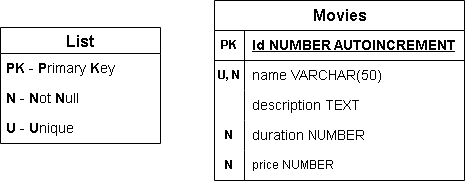

The diagram above was exported from draw.io. Its source (the exported page's mxGraphModel, read from the mxfile embedded in the PNG):
<mxGraphModel dx="1434" dy="750" grid="1" gridSize="10" guides="1" tooltips="1" connect="1" arrows="1" fold="1" page="1" pageScale="1" pageWidth="827" pageHeight="1169" math="0" shadow="0">
  <root>
    <mxCell id="0" />
    <mxCell id="1" parent="0" />
    <mxCell id="qEZ4WOj8l5GqjFdhC3U2-1" value="&lt;font style=&quot;font-size: 16px;&quot;&gt;Movies&lt;/font&gt;" style="shape=table;startSize=30;container=1;collapsible=1;childLayout=tableLayout;fixedRows=1;rowLines=0;fontStyle=1;align=center;resizeLast=1;html=1;" vertex="1" parent="1">
      <mxGeometry x="414" y="350" width="250" height="180" as="geometry" />
    </mxCell>
    <mxCell id="qEZ4WOj8l5GqjFdhC3U2-2" value="" style="shape=tableRow;horizontal=0;startSize=0;swimlaneHead=0;swimlaneBody=0;fillColor=none;collapsible=0;dropTarget=0;points=[[0,0.5],[1,0.5]];portConstraint=eastwest;top=0;left=0;right=0;bottom=1;" vertex="1" parent="qEZ4WOj8l5GqjFdhC3U2-1">
      <mxGeometry y="30" width="250" height="30" as="geometry" />
    </mxCell>
    <mxCell id="qEZ4WOj8l5GqjFdhC3U2-3" value="PK" style="shape=partialRectangle;connectable=0;fillColor=none;top=0;left=0;bottom=0;right=0;fontStyle=1;overflow=hidden;whiteSpace=wrap;html=1;" vertex="1" parent="qEZ4WOj8l5GqjFdhC3U2-2">
      <mxGeometry width="30" height="30" as="geometry">
        <mxRectangle width="30" height="30" as="alternateBounds" />
      </mxGeometry>
    </mxCell>
    <mxCell id="qEZ4WOj8l5GqjFdhC3U2-4" value="&lt;span style=&quot;font-size: 14px;&quot;&gt;Id NUMBER AUTOINCREMENT&lt;/span&gt;" style="shape=partialRectangle;connectable=0;fillColor=none;top=0;left=0;bottom=0;right=0;align=left;spacingLeft=6;fontStyle=5;overflow=hidden;whiteSpace=wrap;html=1;" vertex="1" parent="qEZ4WOj8l5GqjFdhC3U2-2">
      <mxGeometry x="30" width="220" height="30" as="geometry">
        <mxRectangle width="220" height="30" as="alternateBounds" />
      </mxGeometry>
    </mxCell>
    <mxCell id="qEZ4WOj8l5GqjFdhC3U2-5" value="" style="shape=tableRow;horizontal=0;startSize=0;swimlaneHead=0;swimlaneBody=0;fillColor=none;collapsible=0;dropTarget=0;points=[[0,0.5],[1,0.5]];portConstraint=eastwest;top=0;left=0;right=0;bottom=0;" vertex="1" parent="qEZ4WOj8l5GqjFdhC3U2-1">
      <mxGeometry y="60" width="250" height="30" as="geometry" />
    </mxCell>
    <mxCell id="qEZ4WOj8l5GqjFdhC3U2-6" value="&lt;b&gt;U, N&lt;/b&gt;" style="shape=partialRectangle;connectable=0;fillColor=none;top=0;left=0;bottom=0;right=0;editable=1;overflow=hidden;whiteSpace=wrap;html=1;" vertex="1" parent="qEZ4WOj8l5GqjFdhC3U2-5">
      <mxGeometry width="30" height="30" as="geometry">
        <mxRectangle width="30" height="30" as="alternateBounds" />
      </mxGeometry>
    </mxCell>
    <mxCell id="qEZ4WOj8l5GqjFdhC3U2-7" value="&lt;span style=&quot;font-size: 14px;&quot;&gt;name VARCHAR(50)&lt;/span&gt;" style="shape=partialRectangle;connectable=0;fillColor=none;top=0;left=0;bottom=0;right=0;align=left;spacingLeft=6;overflow=hidden;whiteSpace=wrap;html=1;" vertex="1" parent="qEZ4WOj8l5GqjFdhC3U2-5">
      <mxGeometry x="30" width="220" height="30" as="geometry">
        <mxRectangle width="220" height="30" as="alternateBounds" />
      </mxGeometry>
    </mxCell>
    <mxCell id="qEZ4WOj8l5GqjFdhC3U2-8" value="" style="shape=tableRow;horizontal=0;startSize=0;swimlaneHead=0;swimlaneBody=0;fillColor=none;collapsible=0;dropTarget=0;points=[[0,0.5],[1,0.5]];portConstraint=eastwest;top=0;left=0;right=0;bottom=0;" vertex="1" parent="qEZ4WOj8l5GqjFdhC3U2-1">
      <mxGeometry y="90" width="250" height="30" as="geometry" />
    </mxCell>
    <mxCell id="qEZ4WOj8l5GqjFdhC3U2-9" value="" style="shape=partialRectangle;connectable=0;fillColor=none;top=0;left=0;bottom=0;right=0;editable=1;overflow=hidden;whiteSpace=wrap;html=1;" vertex="1" parent="qEZ4WOj8l5GqjFdhC3U2-8">
      <mxGeometry width="30" height="30" as="geometry">
        <mxRectangle width="30" height="30" as="alternateBounds" />
      </mxGeometry>
    </mxCell>
    <mxCell id="qEZ4WOj8l5GqjFdhC3U2-10" value="&lt;span style=&quot;font-size: 14px;&quot;&gt;description TEXT&lt;/span&gt;" style="shape=partialRectangle;connectable=0;fillColor=none;top=0;left=0;bottom=0;right=0;align=left;spacingLeft=6;overflow=hidden;whiteSpace=wrap;html=1;" vertex="1" parent="qEZ4WOj8l5GqjFdhC3U2-8">
      <mxGeometry x="30" width="220" height="30" as="geometry">
        <mxRectangle width="220" height="30" as="alternateBounds" />
      </mxGeometry>
    </mxCell>
    <mxCell id="qEZ4WOj8l5GqjFdhC3U2-11" value="" style="shape=tableRow;horizontal=0;startSize=0;swimlaneHead=0;swimlaneBody=0;fillColor=none;collapsible=0;dropTarget=0;points=[[0,0.5],[1,0.5]];portConstraint=eastwest;top=0;left=0;right=0;bottom=0;" vertex="1" parent="qEZ4WOj8l5GqjFdhC3U2-1">
      <mxGeometry y="120" width="250" height="30" as="geometry" />
    </mxCell>
    <mxCell id="qEZ4WOj8l5GqjFdhC3U2-12" value="&lt;b&gt;N&lt;/b&gt;" style="shape=partialRectangle;connectable=0;fillColor=none;top=0;left=0;bottom=0;right=0;editable=1;overflow=hidden;whiteSpace=wrap;html=1;" vertex="1" parent="qEZ4WOj8l5GqjFdhC3U2-11">
      <mxGeometry width="30" height="30" as="geometry">
        <mxRectangle width="30" height="30" as="alternateBounds" />
      </mxGeometry>
    </mxCell>
    <mxCell id="qEZ4WOj8l5GqjFdhC3U2-13" value="&lt;font style=&quot;font-size: 14px;&quot;&gt;duration NUMBER&lt;/font&gt;" style="shape=partialRectangle;connectable=0;fillColor=none;top=0;left=0;bottom=0;right=0;align=left;spacingLeft=6;overflow=hidden;whiteSpace=wrap;html=1;" vertex="1" parent="qEZ4WOj8l5GqjFdhC3U2-11">
      <mxGeometry x="30" width="220" height="30" as="geometry">
        <mxRectangle width="220" height="30" as="alternateBounds" />
      </mxGeometry>
    </mxCell>
    <mxCell id="qEZ4WOj8l5GqjFdhC3U2-18" style="shape=tableRow;horizontal=0;startSize=0;swimlaneHead=0;swimlaneBody=0;fillColor=none;collapsible=0;dropTarget=0;points=[[0,0.5],[1,0.5]];portConstraint=eastwest;top=0;left=0;right=0;bottom=0;" vertex="1" parent="qEZ4WOj8l5GqjFdhC3U2-1">
      <mxGeometry y="150" width="250" height="30" as="geometry" />
    </mxCell>
    <mxCell id="qEZ4WOj8l5GqjFdhC3U2-19" value="&lt;b&gt;N&lt;/b&gt;" style="shape=partialRectangle;connectable=0;fillColor=none;top=0;left=0;bottom=0;right=0;editable=1;overflow=hidden;whiteSpace=wrap;html=1;" vertex="1" parent="qEZ4WOj8l5GqjFdhC3U2-18">
      <mxGeometry width="30" height="30" as="geometry">
        <mxRectangle width="30" height="30" as="alternateBounds" />
      </mxGeometry>
    </mxCell>
    <mxCell id="qEZ4WOj8l5GqjFdhC3U2-20" value="price NUMBER" style="shape=partialRectangle;connectable=0;fillColor=none;top=0;left=0;bottom=0;right=0;align=left;spacingLeft=6;overflow=hidden;whiteSpace=wrap;html=1;" vertex="1" parent="qEZ4WOj8l5GqjFdhC3U2-18">
      <mxGeometry x="30" width="220" height="30" as="geometry">
        <mxRectangle width="220" height="30" as="alternateBounds" />
      </mxGeometry>
    </mxCell>
    <mxCell id="qEZ4WOj8l5GqjFdhC3U2-14" value="List" style="swimlane;fontStyle=1;childLayout=stackLayout;horizontal=1;startSize=26;horizontalStack=0;resizeParent=1;resizeParentMax=0;resizeLast=0;collapsible=1;marginBottom=0;align=center;fontSize=16;" vertex="1" parent="1">
      <mxGeometry x="200" y="377" width="160" height="116" as="geometry" />
    </mxCell>
    <mxCell id="qEZ4WOj8l5GqjFdhC3U2-15" value="&lt;font style=&quot;font-size: 14px;&quot;&gt;&lt;b&gt;PK &lt;/b&gt;- &lt;b&gt;P&lt;/b&gt;rimary &lt;b&gt;K&lt;/b&gt;ey&lt;/font&gt;" style="text;strokeColor=none;fillColor=none;spacingLeft=4;spacingRight=4;overflow=hidden;rotatable=0;points=[[0,0.5],[1,0.5]];portConstraint=eastwest;fontSize=12;whiteSpace=wrap;html=1;" vertex="1" parent="qEZ4WOj8l5GqjFdhC3U2-14">
      <mxGeometry y="26" width="160" height="30" as="geometry" />
    </mxCell>
    <mxCell id="qEZ4WOj8l5GqjFdhC3U2-16" value="&lt;font style=&quot;font-size: 14px;&quot;&gt;&lt;b&gt;N &lt;/b&gt;- &lt;b&gt;N&lt;/b&gt;ot &lt;b&gt;N&lt;/b&gt;ull&lt;/font&gt;" style="text;strokeColor=none;fillColor=none;spacingLeft=4;spacingRight=4;overflow=hidden;rotatable=0;points=[[0,0.5],[1,0.5]];portConstraint=eastwest;fontSize=12;whiteSpace=wrap;html=1;" vertex="1" parent="qEZ4WOj8l5GqjFdhC3U2-14">
      <mxGeometry y="56" width="160" height="30" as="geometry" />
    </mxCell>
    <mxCell id="qEZ4WOj8l5GqjFdhC3U2-17" value="&lt;font style=&quot;font-size: 14px;&quot;&gt;&lt;b&gt;U&lt;/b&gt; - &lt;b&gt;U&lt;/b&gt;nique&lt;/font&gt;" style="text;strokeColor=none;fillColor=none;spacingLeft=4;spacingRight=4;overflow=hidden;rotatable=0;points=[[0,0.5],[1,0.5]];portConstraint=eastwest;fontSize=12;whiteSpace=wrap;html=1;" vertex="1" parent="qEZ4WOj8l5GqjFdhC3U2-14">
      <mxGeometry y="86" width="160" height="30" as="geometry" />
    </mxCell>
  </root>
</mxGraphModel>